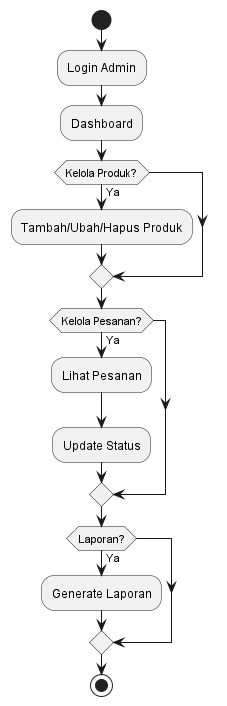

The diagram above was rendered by PlantUML. Its source (embedded in the PNG):
@startuml

start

:Login Admin;

:Dashboard;

if (Kelola Produk?) then (Ya)

:Tambah/Ubah/Hapus Produk;

endif

if (Kelola Pesanan?) then (Ya)

:Lihat Pesanan;

:Update Status;

endif

if (Laporan?) then (Ya)

:Generate Laporan;

endif

stop

@enduml